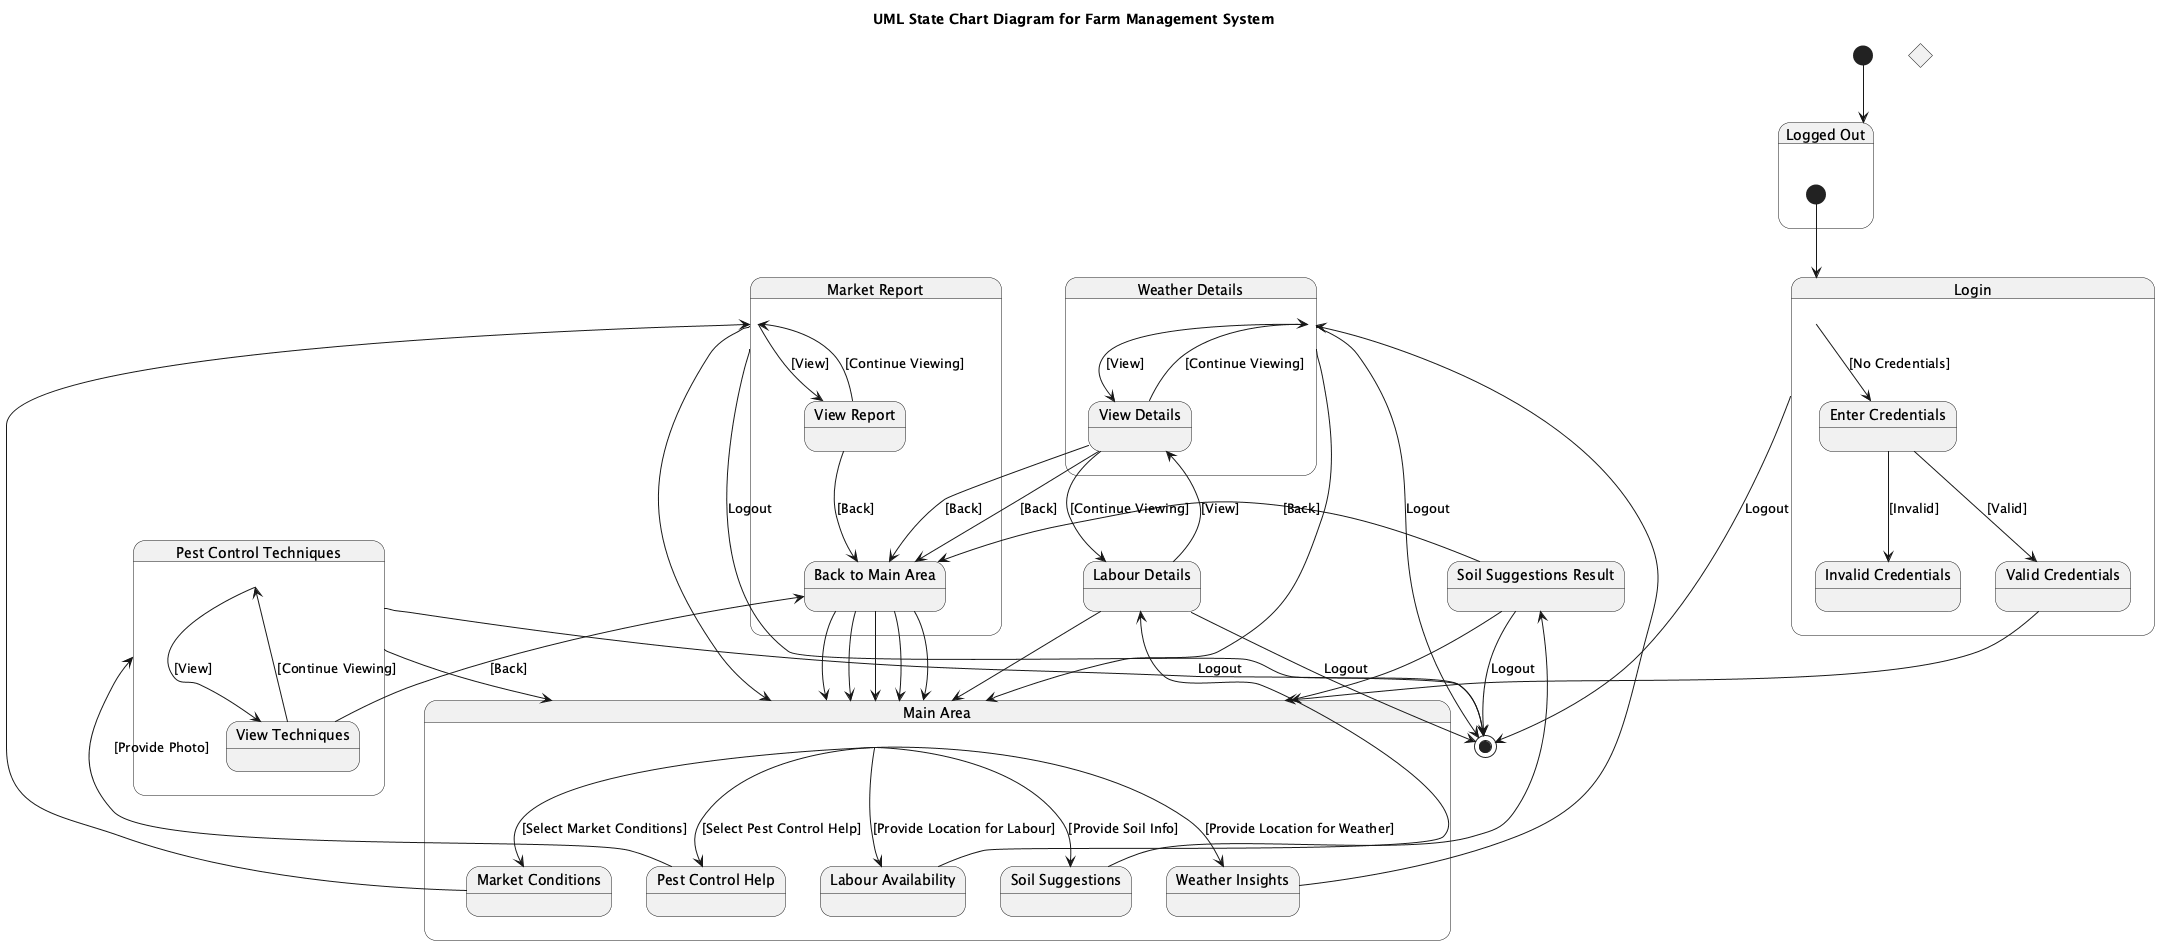

The diagram above was rendered by PlantUML. Its source (embedded in the PNG):
@startuml
title UML State Chart Diagram for Farm Management System

state "Logged Out" as LoggedOut {
  [*] --> Login
}

state "Login" as Login {
  state "Enter Credentials" as EnterCredentials
  state "Invalid Credentials" as InvalidCredentials
  state "Valid Credentials" as ValidCredentials

  Login --> EnterCredentials : [No Credentials]
  EnterCredentials --> ValidCredentials : [Valid]
  EnterCredentials --> InvalidCredentials : [Invalid]

  ValidCredentials --> MainArea
}

state "Main Area" as MainArea {
  state "Market Conditions" as MarketConditions
  state "Pest Control Help" as PestControlHelp
  state "Soil Suggestions" as SoilSuggestions
  state "Weather Insights" as WeatherInsights
  state "Labour Availability" as LabourAvailability

  MainArea --> MarketConditions : [Select Market Conditions]
  MainArea --> PestControlHelp : [Select Pest Control Help]
  MainArea --> SoilSuggestions : [Provide Soil Info]
  MainArea --> WeatherInsights : [Provide Location for Weather]
  MainArea --> LabourAvailability : [Provide Location for Labour]

  MarketConditions --> MarketReport
  PestControlHelp --> PestTechniques : [Provide Photo]
  SoilSuggestions --> SoilSuggestionsResult
  WeatherInsights --> WeatherDetails
  LabourAvailability --> LabourDetails

  MarketReport --> MainArea
  PestTechniques --> MainArea
  SoilSuggestionsResult --> MainArea
  WeatherDetails --> MainArea
  LabourDetails --> MainArea
}

state "Market Report" as MarketReport {
  state "View Report" as ViewReport
  state "Back to Main Area" as BackToMain

  MarketReport --> ViewReport : [View]
  ViewReport --> MarketReport : [Continue Viewing]
  ViewReport --> BackToMain : [Back]

  BackToMain --> MainArea
}

state "Pest Control Techniques" as PestTechniques {
  state "View Techniques" as ViewTechniques
  state "Back to Main Area" as BackToMain

  PestTechniques --> ViewTechniques : [View]
  ViewTechniques --> PestTechniques : [Continue Viewing]
  ViewTechniques --> BackToMain : [Back]

  BackToMain --> MainArea
}

state "Soil Suggestions Result" as SoilSuggestionsResult {
  state "Back to Main Area" as BackToMain

  SoilSuggestionsResult --> BackToMain : [Back]

  BackToMain --> MainArea
}

state "Weather Details" as WeatherDetails {
  state "View Details" as ViewDetails
  state "Back to Main Area" as BackToMain

  WeatherDetails --> ViewDetails : [View]
  ViewDetails --> WeatherDetails : [Continue Viewing]
  ViewDetails --> BackToMain : [Back]

  BackToMain --> MainArea
}

state "Labour Details" as LabourDetails {
  state "View Details" as ViewDetails
  state "Back to Main Area" as BackToMain

  LabourDetails --> ViewDetails : [View]
  ViewDetails --> LabourDetails : [Continue Viewing]
  ViewDetails --> BackToMain : [Back]

  BackToMain --> MainArea
}

state "Logged Out" <<choice>>

[*] --> LoggedOut

Login --> [*] : Logout
MarketReport --> [*] : Logout
PestTechniques --> [*] : Logout
SoilSuggestionsResult --> [*] : Logout
WeatherDetails --> [*] : Logout
LabourDetails --> [*] : Logout

@enduml